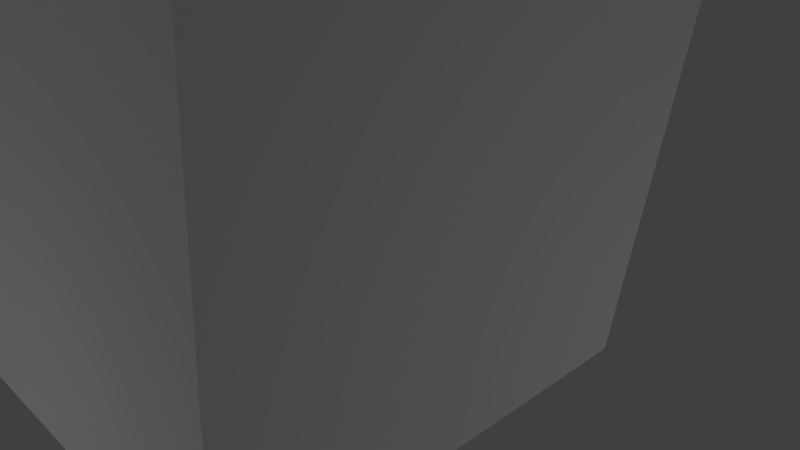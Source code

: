 # Source: FillyDesk.blend  (saved by Blender 2.62.0; exported with 4.5.12 LTS)
import bpy
from mathutils import Matrix  # noqa: F401  (used for matrix-valued properties, if any)

bpy.ops.wm.read_factory_settings(use_empty=True)
scene = bpy.context.scene
scene.name = 'Scene'

# ---- collections
col_collection_1 = bpy.data.collections.new('Collection 1'); scene.collection.children.link(col_collection_1)

# ---- materials (node trees are filled in below, after node groups)
mat_material = bpy.data.materials.new('Material')
mat_material.alpha_threshold = 0.0
mat_material.use_transparent_shadow = False
mat_material.roughness = 0.5
mat_material.line_color = (0.0, 0.0, 0.0, 1.0)

# ---- material node trees

# ---- world
world_world = bpy.data.worlds.new('World'); scene.world = world_world
world_world.color = (0.05088, 0.05088, 0.05088)
world_world.use_sun_shadow = False
world_world.sun_shadow_jitter_overblur = 0.0
world_world.cycles.sampling_method = 'MANUAL'
world_world.cycles.sample_map_resolution = 256

# ---- cameras
cam_camera = bpy.data.cameras.new('Camera')
cam_camera.clip_end = 100.0
cam_camera.lens = 35.0
cam_camera.sensor_width = 32.0
cam_camera.sensor_height = 18.0
cam_camera.ortho_scale = 7.314
cam_camera.dof.focus_distance = 0.0
cam_camera.dof.aperture_fstop = 128.0

# ---- lights
light_lamp_005 = bpy.data.lights.new('Lamp.005', 'POINT')
light_lamp_005.transmission_factor = 0.0
light_lamp_005.cutoff_distance = 30.0
light_lamp_005.energy = 100.0
light_lamp_005.shadow_buffer_clip_start = 1.001
light_lamp_005.shadow_soft_size = 1.0
light_lamp_005.shadow_maximum_resolution = 0.006
light_lamp_005.use_absolute_resolution = True
light_lamp_005.cycles.use_multiple_importance_sampling = False
light_lamp_004 = bpy.data.lights.new('Lamp.004', 'POINT')
light_lamp_004.transmission_factor = 0.0
light_lamp_004.cutoff_distance = 30.0
light_lamp_004.energy = 100.0
light_lamp_004.shadow_buffer_clip_start = 1.001
light_lamp_004.shadow_soft_size = 1.0
light_lamp_004.shadow_maximum_resolution = 0.006
light_lamp_004.use_absolute_resolution = True
light_lamp_004.cycles.use_multiple_importance_sampling = False
light_lamp_003 = bpy.data.lights.new('Lamp.003', 'POINT')
light_lamp_003.transmission_factor = 0.0
light_lamp_003.cutoff_distance = 30.0
light_lamp_003.energy = 100.0
light_lamp_003.shadow_buffer_clip_start = 1.001
light_lamp_003.shadow_soft_size = 1.0
light_lamp_003.shadow_maximum_resolution = 0.006
light_lamp_003.use_absolute_resolution = True
light_lamp_003.cycles.use_multiple_importance_sampling = False
light_lamp_002 = bpy.data.lights.new('Lamp.002', 'POINT')
light_lamp_002.transmission_factor = 0.0
light_lamp_002.cutoff_distance = 30.0
light_lamp_002.energy = 100.0
light_lamp_002.shadow_buffer_clip_start = 1.001
light_lamp_002.shadow_soft_size = 1.0
light_lamp_002.shadow_maximum_resolution = 0.006
light_lamp_002.use_absolute_resolution = True
light_lamp_002.cycles.use_multiple_importance_sampling = False
light_lamp_001 = bpy.data.lights.new('Lamp.001', 'POINT')
light_lamp_001.transmission_factor = 0.0
light_lamp_001.cutoff_distance = 30.0
light_lamp_001.energy = 100.0
light_lamp_001.shadow_buffer_clip_start = 1.001
light_lamp_001.shadow_soft_size = 1.0
light_lamp_001.shadow_maximum_resolution = 0.006
light_lamp_001.use_absolute_resolution = True
light_lamp_001.cycles.use_multiple_importance_sampling = False
light_lamp = bpy.data.lights.new('Lamp', 'POINT')
light_lamp.transmission_factor = 0.0
light_lamp.cutoff_distance = 30.0
light_lamp.energy = 100.0
light_lamp.shadow_buffer_clip_start = 1.001
light_lamp.shadow_soft_size = 1.0
light_lamp.shadow_maximum_resolution = 0.006
light_lamp.use_absolute_resolution = True
light_lamp.cycles.use_multiple_importance_sampling = False

# ---- meshes
me_cube_001 = bpy.data.meshes.new('Cube.001')
me_cube_001.from_pydata([(3.3, 0.3453, 0.0), (3.3, -4.5, 0.0), (-3.3, -4.5, 0.0), (-3.3, 0.3453, 0.0), (3.3, 1.521, 4.031), (3.3, -4.085, 6.5), (-3.3, -4.085, 6.5), (-3.3, 1.521, 4.031)], [], [(0, 1, 2, 3), (4, 7, 6, 5), (0, 4, 5, 1), (1, 5, 6, 2), (2, 6, 7, 3), (4, 0, 3, 7)])
me_cube_001.materials.append(mat_material)
me_cube_001.use_remesh_preserve_volume = False
me_cube_001.use_remesh_preserve_attributes = False
me_cube_001.use_mirror_vertex_groups = False
me_cube_001.update()
me_cube = bpy.data.meshes.new('Cube')
me_cube.from_pydata([(2.88, -3.319, 0.0), (-2.88, -4.436, 0.0), (-2.88, -3.319, 0.0), (-2.88, -4.368, 1.5), (-2.88, -3.841, 4.32), (-2.88, -3.398, 5.554), (-2.88, -4.177, 5.901), (2.88, -4.177, 5.901), (2.88, -4.033, 6.478), (-2.88, -4.033, 6.478), (-2.88, 1.018, 4.227), (2.88, 1.018, 4.227), (-2.88, -3.249, 0.3964), (2.88, -3.249, 0.3964), (2.88, -3.048, 0.745), (-2.88, -3.048, 0.745), (-2.88, -2.74, 1.004), (2.88, -2.74, 1.004), (2.88, -2.361, 1.141), (-2.88, -2.361, 1.141), (2.88, -1.959, 1.141), (2.88, -1.581, 1.004), (-2.88, -1.581, 1.004), (-2.88, -1.272, 0.745), (2.88, -1.272, 0.745), (2.88, -1.071, 0.3964), (-2.88, -1.071, 0.3964), (-2.88, -1.001, -1.191e-07), (2.88, -1.001, -3.355e-07), (2.88, 0.3264, -3.355e-07), (-2.88, 0.3264, -1.191e-07), (-2.88, 0.6422, 1.463), (2.88, 0.6422, 1.463), (2.88, 0.6801, 1.991), (-2.88, 0.6801, 1.991), (2.88, 0.7112, 3.536), (2.88, 0.5669, 4.017), (-2.88, 1.216, 3.632), (2.88, 1.216, 3.632), (2.88, 1.673, 4.498), (-2.88, 1.673, 4.498), (-2.88, 1.264, 4.522), (2.88, 1.264, 4.522), (3.188, 1.264, 4.522), (3.188, 1.673, 4.498), (3.188, 1.216, 3.632), (3.188, 0.5669, 4.017), (3.188, 1.018, 4.227), (3.188, -4.033, 6.478), (3.188, -4.177, 5.901), (3.188, -3.398, 5.554), (-3.188, 1.264, 4.522), (-3.188, 1.673, 4.498), (-3.188, 1.216, 3.632), (-3.188, 0.5669, 4.017), (-3.188, 1.018, 4.227), (-3.188, -4.033, 6.478), (-3.188, -4.177, 5.901), (-3.188, -3.398, 5.554), (2.048, 0.6886, 2.436), (2.048, 0.7098, 3.392), (-2.048, 0.7098, 3.392), (-2.048, 0.6886, 2.436), (-2.048, -2.395, 2.525), (2.048, -2.395, 2.525), (-2.048, -2.374, 3.481), (2.048, -2.374, 3.481), (2.16, 0.6992, 3.027), (-2.16, 0.6992, 3.027), (-2.16, -2.384, 3.117), (2.16, -2.384, 3.117), (2.88, -3.398, 5.554), (2.88, -3.841, 4.32), (2.88, -4.168, 2.955), (2.88, -4.368, 1.5), (2.88, -4.436, 0.0), (2.016, -4.436, 0.0), (1.895, -4.406, 0.6889), (1.544, -4.381, 1.295), (1.008, -4.337, 1.743), (0.3501, -4.302, 1.98), (-0.3501, -4.302, 1.98), (-1.008, -4.337, 1.743), (-1.544, -4.381, 1.295), (-1.895, -4.406, 0.6889), (-2.016, -4.436, -2.299e-07), (1.276, -4.368, 1.501), (-1.276, -4.368, 1.501), (0.866, -4.168, 3.23), (0.0, -4.277, 2.437), (-0.866, -4.168, 3.23), (0.4364, -4.015, 3.856), (-0.4364, -4.015, 3.856), (0.0, -4.079, 3.592), (0.9058, -4.119, 3.431), (-0.9058, -4.119, 3.431), (0.8405, -4.05, 3.711), (-0.8405, -4.05, 3.711), (-0.2038, -4.03, 3.792), (0.2038, -4.03, 3.792), (0.5846, -4.224, 2.824), (-0.5846, -4.224, 2.824), (0.642, -4.017, 3.845), (-0.642, -4.017, 3.845), (0.7765, -4.194, 3.04), (0.3485, -4.25, 2.631), (-0.3485, -4.25, 2.631), (-0.7765, -4.194, 3.04), (-0.7765, -3.836, 3.04), (-0.3485, -3.836, 2.631), (0.3485, -3.836, 2.631), (0.7765, -3.836, 3.04), (-0.642, -3.836, 3.845), (0.642, -3.836, 3.845), (-0.5846, -3.836, 2.824), (0.5846, -3.836, 2.824), (0.2038, -3.836, 3.792), (-0.2038, -3.836, 3.792), (-0.8405, -3.836, 3.711), (0.8405, -3.836, 3.711), (-0.9058, -3.836, 3.431), (0.9058, -3.836, 3.431), (0.0, -3.836, 3.592), (-0.4364, -3.836, 3.856), (0.4364, -3.836, 3.856), (-0.866, -3.836, 3.23), (0.0, -3.836, 2.437), (0.866, -3.836, 3.23), (2.592, -1.274, 2.654), (2.592, -2.14, 1.861), (2.592, -3.006, 2.654), (2.592, -1.704, 3.28), (2.592, -2.576, 3.28), (2.592, -2.14, 3.016), (2.592, -1.234, 2.855), (2.592, -3.046, 2.855), (2.592, -1.299, 3.135), (2.592, -2.98, 3.135), (2.592, -2.344, 3.216), (2.592, -1.936, 3.216), (2.592, -1.555, 2.248), (2.592, -2.725, 2.248), (2.592, -1.498, 3.269), (2.592, -2.782, 3.269), (2.592, -1.363, 2.464), (2.592, -1.791, 2.055), (2.592, -2.488, 2.055), (2.592, -2.916, 2.464), (2.88, -2.916, 2.464), (2.88, -2.488, 2.055), (2.88, -1.791, 2.055), (2.88, -1.363, 2.464), (2.88, -2.782, 3.269), (2.88, -1.498, 3.269), (2.88, -2.725, 2.248), (2.88, -1.555, 2.248), (2.88, -1.936, 3.216), (2.88, -2.344, 3.216), (2.88, -2.98, 3.135), (2.88, -1.299, 3.135), (2.88, -3.046, 2.855), (2.88, -1.234, 2.855), (2.88, -2.14, 3.016), (2.88, -2.576, 3.28), (2.88, -1.704, 3.28), (2.88, -3.006, 2.654), (2.88, -2.14, 1.861), (2.88, -1.274, 2.654), (-2.88, -1.274, 2.654), (-2.88, -2.14, 1.861), (-2.88, -3.006, 2.654), (-2.88, -1.704, 3.28), (-2.88, -2.576, 3.28), (-2.88, -2.14, 3.016), (-2.88, -1.234, 2.855), (-2.88, -3.046, 2.855), (-2.88, -1.299, 3.135), (-2.88, -2.98, 3.135), (-2.88, -2.344, 3.216), (-2.88, -1.936, 3.216), (-2.88, -1.555, 2.248), (-2.88, -2.725, 2.248), (-2.88, -1.498, 3.269), (-2.88, -2.782, 3.269), (-2.88, -1.363, 2.464), (-2.88, -1.791, 2.055), (-2.88, -2.488, 2.055), (-2.88, -2.916, 2.464), (-2.592, -2.916, 2.464), (-2.592, -2.488, 2.055), (-2.592, -1.791, 2.055), (-2.592, -1.363, 2.464), (-2.592, -2.782, 3.269), (-2.592, -1.498, 3.269), (-2.592, -2.725, 2.248), (-2.592, -1.555, 2.248), (-2.592, -1.936, 3.216), (-2.592, -2.344, 3.216), (-2.592, -2.98, 3.135), (-2.592, -1.299, 3.135), (-2.592, -3.046, 2.855), (-2.592, -1.234, 2.855), (-2.592, -2.14, 3.016), (-2.592, -2.576, 3.28), (-2.592, -1.704, 3.28), (-2.592, -3.006, 2.654), (-2.592, -2.14, 1.861), (-2.592, -1.274, 2.654), (-2.88, -4.168, 2.955), (-2.88, 0.5669, 4.017), (-2.88, 0.7112, 3.536), (-2.88, -1.959, 1.141), (2.328, 0.3264, -3.931e-07), (2.187, 0.4937, 0.7758), (1.783, 0.6416, 1.455), (1.025, 0.6615, 1.732), (0.3559, 0.674, 1.906), (-0.3559, 0.674, 1.906), (-1.025, 0.6615, 1.732), (-1.783, 0.6416, 1.455), (-2.187, 0.4937, 0.7758), (-2.328, 0.3264, -7.518e-07)], [], [(47, 50, 46), (44, 43, 47), (45, 44, 47), (45, 47, 46), (48, 49, 50), (48, 50, 47), (55, 54, 58), (52, 55, 51), (53, 55, 52), (53, 54, 55), (56, 58, 57), (56, 55, 58), (67, 35, 33), (59, 67, 33), (67, 60, 35), (68, 34, 210), (61, 68, 210), (68, 62, 34), (2, 1, 12), (30, 27, 26), (3, 16, 15), (12, 3, 15), (12, 1, 3), (26, 31, 30), (26, 23, 31), (16, 208, 19), (16, 3, 208), (23, 34, 31), (23, 22, 34), (22, 210, 34), (22, 211, 210), (73, 18, 20), (36, 20, 35), (21, 35, 20), (21, 33, 35), (24, 33, 21), (24, 32, 33), (17, 73, 74), (17, 18, 73), (25, 32, 24), (25, 29, 32), (13, 74, 75), (13, 14, 74), (74, 14, 17), (29, 25, 28), (0, 13, 75), (36, 71, 72), (3, 83, 87), (3, 84, 83), (3, 85, 84), (1, 85, 3), (74, 86, 78), (74, 78, 77), (74, 77, 76), (74, 76, 75), (110, 109, 126), (117, 125, 122), (122, 125, 108), (112, 118, 120), (112, 120, 123), (113, 124, 121), (113, 121, 119), (123, 120, 125), (123, 125, 117), (122, 108, 114), (109, 122, 114), (122, 115, 111), (110, 115, 122), (110, 122, 109), (127, 122, 111), (116, 122, 127), (124, 116, 127), (124, 127, 121), (92, 4, 103), (72, 4, 92), (91, 72, 92), (102, 72, 91), (91, 92, 98), (99, 91, 98), (99, 98, 93), (95, 97, 208), (73, 96, 94), (90, 95, 208), (73, 94, 88), (4, 97, 103), (72, 102, 96), (72, 96, 73), (80, 89, 81), (106, 81, 89), (105, 89, 80), (101, 81, 106), (100, 105, 80), (82, 81, 101), (79, 100, 80), (107, 82, 101), (104, 100, 79), (208, 3, 87), (73, 86, 74), (88, 86, 73), (90, 208, 87), (79, 86, 88), (79, 88, 104), (82, 107, 90), (82, 90, 87), (131, 128, 134), (131, 139, 128), (139, 133, 128), (128, 133, 144), (145, 133, 146), (145, 140, 133), (133, 140, 144), (146, 133, 141), (133, 147, 141), (132, 130, 138), (132, 135, 130), (142, 134, 136), (142, 131, 134), (143, 135, 132), (143, 137, 135), (133, 130, 147), (138, 130, 133), (145, 146, 129), (153, 36, 164), (159, 36, 153), (161, 36, 159), (167, 36, 161), (164, 163, 157), (156, 164, 157), (156, 157, 162), (160, 158, 73), (165, 73, 148), (160, 73, 165), (20, 151, 155), (149, 154, 20), (20, 155, 150), (166, 149, 20), (20, 150, 166), (72, 73, 158), (72, 158, 152), (72, 152, 163), (36, 167, 151), (36, 151, 20), (73, 20, 154), (73, 154, 148), (164, 36, 72), (164, 72, 163), (171, 172, 4), (171, 4, 209), (208, 187, 181), (208, 181, 211), (209, 211, 184), (209, 184, 168), (4, 172, 183), (4, 183, 177), (4, 177, 208), (211, 169, 185), (169, 211, 186), (211, 185, 180), (186, 211, 181), (211, 180, 184), (175, 170, 208), (170, 187, 208), (175, 208, 177), (179, 173, 178), (179, 178, 171), (171, 178, 172), (168, 174, 209), (174, 176, 209), (176, 182, 209), (182, 171, 209), (190, 206, 189), (197, 202, 205), (202, 188, 205), (192, 200, 198), (192, 203, 200), (193, 201, 204), (193, 199, 201), (203, 205, 200), (203, 197, 205), (202, 194, 188), (189, 194, 202), (202, 191, 195), (190, 202, 195), (190, 189, 202), (207, 191, 202), (196, 207, 202), (204, 207, 196), (204, 201, 207), (209, 210, 211), (4, 208, 97), (4, 5, 209), (19, 208, 211), (34, 217, 218), (34, 216, 217), (34, 33, 216), (33, 215, 216), (219, 34, 218), (219, 31, 34), (214, 33, 32), (214, 215, 33), (221, 30, 220), (29, 212, 213), (31, 220, 30), (31, 219, 220), (32, 213, 214), (32, 29, 213), (78, 86, 214), (83, 219, 87), (14, 77, 17), (13, 77, 14), (0, 75, 76), (21, 213, 24), (24, 213, 25), (28, 212, 29), (15, 16, 84), (12, 15, 84), (1, 2, 85), (22, 23, 220), (23, 26, 220), (27, 30, 221), (26, 27, 221), (26, 221, 220), (22, 220, 219), (22, 219, 211), (2, 12, 85), (12, 84, 85), (16, 19, 83), (16, 83, 84), (25, 213, 212), (25, 212, 28), (20, 214, 21), (214, 213, 21), (0, 76, 13), (76, 77, 13), (17, 77, 78), (17, 78, 18), (18, 78, 20), (78, 214, 20), (19, 211, 83), (211, 219, 83), (82, 87, 218), (87, 219, 218), (79, 215, 86), (215, 214, 86), (81, 82, 218), (81, 218, 217), (79, 80, 215), (80, 216, 215), (80, 81, 217), (80, 217, 216), (194, 181, 187), (194, 187, 188), (188, 187, 170), (188, 170, 205), (189, 186, 181), (189, 181, 194), (206, 169, 186), (206, 186, 189), (195, 180, 185), (195, 185, 190), (190, 185, 169), (190, 169, 206), (191, 184, 180), (191, 180, 195), (207, 168, 184), (207, 184, 191), (198, 177, 183), (198, 183, 192), (192, 183, 172), (192, 172, 203), (193, 182, 176), (193, 176, 199), (204, 171, 182), (204, 182, 193), (202, 173, 179), (202, 179, 196), (196, 179, 171), (196, 171, 204), (197, 178, 173), (197, 173, 202), (203, 172, 178), (203, 178, 197), (200, 175, 177), (200, 177, 198), (199, 176, 174), (199, 174, 201), (205, 170, 175), (205, 175, 200), (201, 174, 168), (201, 168, 207), (134, 128, 167), (134, 167, 161), (130, 135, 160), (130, 160, 165), (136, 134, 161), (136, 161, 159), (135, 137, 158), (135, 158, 160), (132, 138, 157), (132, 157, 163), (138, 133, 162), (138, 162, 157), (139, 131, 164), (139, 164, 156), (133, 139, 156), (133, 156, 162), (131, 142, 153), (131, 153, 164), (142, 136, 159), (142, 159, 153), (143, 132, 163), (143, 163, 152), (137, 143, 152), (137, 152, 158), (128, 144, 151), (128, 151, 167), (144, 140, 155), (144, 155, 151), (145, 129, 166), (145, 166, 150), (140, 145, 150), (140, 150, 155), (129, 146, 149), (129, 149, 166), (146, 141, 154), (146, 154, 149), (147, 130, 165), (147, 165, 148), (141, 147, 148), (141, 148, 154), (94, 121, 127), (94, 127, 88), (95, 90, 125), (95, 125, 120), (96, 119, 121), (96, 121, 94), (97, 95, 120), (97, 120, 118), (98, 92, 117), (92, 123, 117), (98, 117, 122), (98, 122, 93), (99, 116, 91), (116, 124, 91), (99, 93, 122), (99, 122, 116), (102, 91, 113), (91, 124, 113), (102, 113, 119), (102, 119, 96), (103, 112, 92), (112, 123, 92), (103, 97, 118), (103, 118, 112), (104, 88, 111), (88, 127, 111), (104, 111, 115), (104, 115, 100), (105, 110, 126), (105, 126, 89), (105, 100, 110), (100, 115, 110), (106, 89, 126), (106, 126, 109), (106, 109, 101), (109, 114, 101), (107, 108, 90), (108, 125, 90), (107, 101, 114), (107, 114, 108), (69, 65, 70), (65, 66, 70), (63, 69, 70), (63, 70, 64), (67, 59, 64), (67, 64, 70), (60, 67, 70), (60, 70, 66), (68, 61, 69), (61, 65, 69), (62, 68, 63), (68, 69, 63), (61, 60, 66), (61, 66, 65), (59, 62, 63), (59, 63, 64), (33, 34, 59), (34, 62, 59), (210, 35, 61), (35, 60, 61), (5, 58, 54), (5, 54, 209), (71, 36, 50), (36, 46, 50), (5, 6, 57), (5, 57, 58), (6, 9, 56), (6, 56, 57), (9, 10, 55), (9, 55, 56), (37, 209, 53), (209, 54, 53), (40, 37, 53), (40, 53, 52), (41, 40, 51), (40, 52, 51), (10, 41, 51), (10, 51, 55), (7, 71, 50), (7, 50, 49), (8, 7, 49), (8, 49, 48), (11, 8, 48), (11, 48, 47), (36, 38, 45), (36, 45, 46), (38, 39, 45), (39, 44, 45), (39, 42, 44), (42, 43, 44), (42, 11, 47), (42, 47, 43), (10, 11, 41), (11, 42, 41), (39, 40, 41), (39, 41, 42), (38, 37, 40), (38, 40, 39), (36, 209, 37), (36, 37, 38), (35, 210, 209), (35, 209, 36), (8, 11, 10), (8, 10, 9), (7, 8, 9), (7, 9, 6), (71, 7, 6), (71, 6, 5), (72, 71, 4), (71, 5, 4)])
me_cube.polygons.foreach_set('use_smooth', [True] * 440)
_uv = me_cube.uv_layers.new(name='UVMap')
_uv.uv.foreach_set('vector', [0.0125, 0.3875, 0.1125, 0.3875, 0.1125, 0.4875, 0.0125, 0.3875, 0.1125, 0.3875, 0.1125, 0.4875, 0.0125, 0.3875, 0.1125, 0.3875, 0.1125, 0.4875, 0.0125, 0.3875, 0.1125, 0.3875, 0.1125, 0.4875, 0.0125, 0.3875, 0.1125, 0.3875, 0.1125, 0.4875, 0.0125, 0.3875, 0.1125, 0.3875, 0.1125, 0.4875, 0.0125, 0.3875, 0.1125, 0.3875, 0.1125, 0.4875, 0.0125, 0.3875, 0.1125, 0.3875, 0.1125, 0.4875, 0.0125, 0.3875, 0.1125, 0.3875, 0.1125, 0.4875, 0.0125, 0.3875, 0.1125, 0.3875, 0.1125, 0.4875, 0.0125, 0.3875, 0.1125, 0.3875, 0.1125, 0.4875, 0.0125, 0.3875, 0.1125, 0.3875, 0.1125, 0.4875, 0.008333, 0.8792, 0.1208, 0.8792, 0.1208, 0.9917, 0.008333, 0.8792, 0.1208, 0.8792, 0.1208, 0.9917, 0.008333, 0.8792, 0.1208, 0.8792, 0.1208, 0.9917, 0.008333, 0.8792, 0.1208, 0.8792, 0.1208, 0.9917, 0.008333, 0.8792, 0.1208, 0.8792, 0.1208, 0.9917, 0.008333, 0.8792, 0.1208, 0.8792, 0.1208, 0.9917, 0.4727, 0.877, 0.46, 0.9847, 0.5089, 0.8744, 0.514, 0.5253, 0.499, 0.6534, 0.5336, 0.6643, 0.5949, 0.994, 0.569, 0.8316, 0.5424, 0.8587, 0.5089, 0.8744, 0.5949, 0.994, 0.5424, 0.8587, 0.5089, 0.8744, 0.46, 0.9847, 0.5949, 0.994, 0.5336, 0.6643, 0.6484, 0.5102, 0.514, 0.5253, 0.5336, 0.6643, 0.5625, 0.6874, 0.6484, 0.5102, 0.569, 0.8316, 0.7273, 0.99, 0.5856, 0.7966, 0.569, 0.8316, 0.5949, 0.994, 0.7273, 0.99, 0.5625, 0.6874, 0.696, 0.5121, 0.6484, 0.5102, 0.5625, 0.6874, 0.5821, 0.7198, 0.696, 0.5121, 0.5821, 0.7198, 0.8345, 0.5253, 0.696, 0.5121, 0.5821, 0.7198, 0.5902, 0.7578, 0.8345, 0.5253, 0.7273, 0.99, 0.5856, 0.7966, 0.5902, 0.7578, 0.8759, 0.5443, 0.5902, 0.7578, 0.8345, 0.5253, 0.5821, 0.7198, 0.8345, 0.5253, 0.5902, 0.7578, 0.5821, 0.7198, 0.696, 0.5121, 0.8345, 0.5253, 0.5625, 0.6874, 0.696, 0.5121, 0.5821, 0.7198, 0.5625, 0.6874, 0.6484, 0.5102, 0.696, 0.5121, 0.569, 0.8316, 0.7273, 0.99, 0.5949, 0.994, 0.569, 0.8316, 0.5856, 0.7966, 0.7273, 0.99, 0.5336, 0.6643, 0.6484, 0.5102, 0.5625, 0.6874, 0.5336, 0.6643, 0.514, 0.5253, 0.6484, 0.5102, 0.5089, 0.8744, 0.5949, 0.994, 0.46, 0.9847, 0.5089, 0.8744, 0.5424, 0.8587, 0.5949, 0.994, 0.5949, 0.994, 0.5424, 0.8587, 0.569, 0.8316, 0.514, 0.5253, 0.5336, 0.6643, 0.499, 0.6534, 0.4727, 0.877, 0.5089, 0.8744, 0.46, 0.9847, 0.8759, 0.5443, 0.9684, 0.943, 0.853, 0.9728, 0.1315, 0.1387, 0.3311, 0.1206, 0.3711, 0.1387, 0.1315, 0.1387, 0.2788, 0.06756, 0.3311, 0.1206, 0.1315, 0.1387, 0.2606, 0.0072, 0.2788, 0.06756, 0.1315, 0.0072, 0.2606, 0.0072, 0.1315, 0.1387, 0.992, 0.1387, 0.7524, 0.1387, 0.7925, 0.1206, 0.992, 0.1387, 0.7925, 0.1206, 0.8448, 0.06756, 0.992, 0.1387, 0.8448, 0.06756, 0.8629, 0.0072, 0.992, 0.1387, 0.8629, 0.0072, 0.992, 0.0072, 0.00625, 0.2563, 0.1187, 0.2563, 0.1187, 0.3688, 0.00625, 0.2563, 0.1187, 0.2563, 0.1187, 0.3688, 0.00625, 0.2563, 0.1187, 0.2563, 0.1187, 0.3688, 0.00625, 0.2563, 0.1187, 0.2563, 0.1187, 0.3688, 0.00625, 0.2563, 0.1187, 0.2563, 0.1187, 0.3688, 0.00625, 0.2563, 0.1187, 0.2563, 0.1187, 0.3688, 0.00625, 0.2563, 0.1187, 0.2563, 0.1187, 0.3688, 0.00625, 0.2563, 0.1187, 0.2563, 0.1187, 0.3688, 0.00625, 0.2563, 0.1187, 0.2563, 0.1187, 0.3688, 0.00625, 0.2563, 0.1187, 0.2563, 0.1187, 0.3688, 0.00625, 0.2563, 0.1187, 0.2563, 0.1187, 0.3688, 0.00625, 0.2563, 0.1187, 0.2563, 0.1187, 0.3688, 0.00625, 0.2563, 0.1187, 0.2563, 0.1187, 0.3688, 0.00625, 0.2563, 0.1187, 0.2563, 0.1187, 0.3688, 0.00625, 0.2563, 0.1187, 0.2563, 0.1187, 0.3688, 0.00625, 0.2563, 0.1187, 0.2563, 0.1187, 0.3688, 0.00625, 0.2563, 0.1187, 0.2563, 0.1187, 0.3688, 0.00625, 0.2563, 0.1187, 0.2563, 0.1187, 0.3688, 0.4966, 0.345, 0.1315, 0.3857, 0.4659, 0.344, 0.992, 0.3857, 0.1315, 0.3857, 0.4966, 0.345, 0.627, 0.345, 0.992, 0.3857, 0.4966, 0.345, 0.6577, 0.344, 0.992, 0.3857, 0.627, 0.345, 0.627, 0.345, 0.4966, 0.345, 0.5313, 0.3394, 0.5922, 0.3394, 0.627, 0.345, 0.5313, 0.3394, 0.5922, 0.3394, 0.5313, 0.3394, 0.5618, 0.3219, 0.4265, 0.3078, 0.4362, 0.3323, 0.1315, 0.2661, 0.992, 0.2661, 0.6873, 0.3323, 0.6971, 0.3078, 0.4324, 0.2901, 0.4265, 0.3078, 0.1315, 0.2661, 0.992, 0.2661, 0.6971, 0.3078, 0.6911, 0.2901, 0.1315, 0.3857, 0.4362, 0.3323, 0.4659, 0.344, 0.992, 0.3857, 0.6577, 0.344, 0.6873, 0.3323, 0.992, 0.3857, 0.6873, 0.3323, 0.992, 0.2661, 0.6141, 0.1806, 0.5618, 0.2207, 0.5095, 0.1806, 0.5097, 0.2377, 0.5095, 0.1806, 0.5618, 0.2207, 0.6138, 0.2377, 0.5618, 0.2207, 0.6141, 0.1806, 0.4745, 0.2546, 0.5095, 0.1806, 0.5097, 0.2377, 0.6491, 0.2546, 0.6138, 0.2377, 0.6141, 0.1806, 0.4112, 0.1599, 0.5095, 0.1806, 0.4745, 0.2546, 0.7123, 0.1599, 0.6491, 0.2546, 0.6141, 0.1806, 0.4458, 0.2736, 0.4112, 0.1599, 0.4745, 0.2546, 0.6778, 0.2736, 0.6491, 0.2546, 0.7123, 0.1599, 0.1315, 0.2661, 0.1315, 0.1387, 0.3711, 0.1387, 0.992, 0.2661, 0.7524, 0.1387, 0.992, 0.1387, 0.6911, 0.2901, 0.7524, 0.1387, 0.992, 0.2661, 0.4324, 0.2901, 0.1315, 0.2661, 0.3711, 0.1387, 0.7123, 0.1599, 0.7524, 0.1387, 0.6911, 0.2901, 0.7123, 0.1599, 0.6911, 0.2901, 0.6778, 0.2736, 0.4112, 0.1599, 0.4458, 0.2736, 0.4324, 0.2901, 0.4112, 0.1599, 0.4324, 0.2901, 0.3711, 0.1387, 0.00625, 0.2563, 0.1187, 0.2563, 0.1187, 0.3688, 0.00625, 0.2563, 0.1187, 0.2563, 0.1187, 0.3688, 0.00625, 0.2563, 0.1187, 0.2563, 0.1187, 0.3688, 0.00625, 0.2563, 0.1187, 0.2563, 0.1187, 0.3688, 0.00625, 0.2563, 0.1187, 0.2563, 0.1187, 0.3688, 0.00625, 0.2563, 0.1187, 0.2563, 0.1187, 0.3688, 0.00625, 0.2563, 0.1187, 0.2563, 0.1187, 0.3688, 0.00625, 0.2563, 0.1187, 0.2563, 0.1187, 0.3688, 0.00625, 0.2563, 0.1187, 0.2563, 0.1187, 0.3688, 0.00625, 0.2563, 0.1187, 0.2563, 0.1187, 0.3688, 0.00625, 0.2563, 0.1187, 0.2563, 0.1187, 0.3688, 0.00625, 0.2563, 0.1187, 0.2563, 0.1187, 0.3688, 0.00625, 0.2563, 0.1187, 0.2563, 0.1187, 0.3688, 0.00625, 0.2563, 0.1187, 0.2563, 0.1187, 0.3688, 0.00625, 0.2563, 0.1187, 0.2563, 0.1187, 0.3688, 0.00625, 0.2563, 0.1187, 0.2563, 0.1187, 0.3688, 0.00625, 0.2563, 0.1187, 0.2563, 0.1187, 0.3688, 0.00625, 0.2563, 0.1187, 0.2563, 0.1187, 0.3688, 0.7856, 0.7356, 0.8759, 0.5443, 0.7843, 0.7556, 0.7758, 0.7151, 0.8759, 0.5443, 0.7856, 0.7356, 0.7516, 0.7058, 0.8759, 0.5443, 0.7758, 0.7151, 0.7331, 0.7076, 0.8759, 0.5443, 0.7516, 0.7058, 0.7843, 0.7556, 0.7744, 0.8398, 0.7713, 0.8167, 0.7759, 0.7774, 0.7843, 0.7556, 0.7713, 0.8167, 0.7759, 0.7774, 0.7713, 0.8167, 0.7557, 0.7949, 0.731, 0.8806, 0.7568, 0.8773, 0.7273, 0.99, 0.7135, 0.8747, 0.7273, 0.99, 0.6976, 0.8641, 0.731, 0.8806, 0.7273, 0.99, 0.7135, 0.8747, 0.5902, 0.7578, 0.7152, 0.7142, 0.6937, 0.7305, 0.6658, 0.8185, 0.6804, 0.8433, 0.5902, 0.7578, 0.5902, 0.7578, 0.6937, 0.7305, 0.6737, 0.7512, 0.6524, 0.7828, 0.6658, 0.8185, 0.5902, 0.7578, 0.5902, 0.7578, 0.6737, 0.7512, 0.6524, 0.7828, 0.853, 0.9728, 0.7273, 0.99, 0.7568, 0.8773, 0.853, 0.9728, 0.7568, 0.8773, 0.771, 0.8595, 0.853, 0.9728, 0.771, 0.8595, 0.7744, 0.8398, 0.8759, 0.5443, 0.7331, 0.7076, 0.7152, 0.7142, 0.8759, 0.5443, 0.7152, 0.7142, 0.5902, 0.7578, 0.7273, 0.99, 0.5902, 0.7578, 0.6804, 0.8433, 0.7273, 0.99, 0.6804, 0.8433, 0.6976, 0.8641, 0.7843, 0.7556, 0.8759, 0.5443, 0.853, 0.9728, 0.7843, 0.7556, 0.853, 0.9728, 0.7744, 0.8398, 0.7843, 0.7556, 0.7744, 0.8398, 0.853, 0.9728, 0.7843, 0.7556, 0.853, 0.9728, 0.8759, 0.5443, 0.7273, 0.99, 0.6976, 0.8641, 0.6804, 0.8433, 0.7273, 0.99, 0.6804, 0.8433, 0.5902, 0.7578, 0.8759, 0.5443, 0.5902, 0.7578, 0.7152, 0.7142, 0.8759, 0.5443, 0.7152, 0.7142, 0.7331, 0.7076, 0.853, 0.9728, 0.7744, 0.8398, 0.771, 0.8595, 0.853, 0.9728, 0.771, 0.8595, 0.7568, 0.8773, 0.853, 0.9728, 0.7568, 0.8773, 0.7273, 0.99, 0.5902, 0.7578, 0.6524, 0.7828, 0.6737, 0.7512, 0.6524, 0.7828, 0.5902, 0.7578, 0.6658, 0.8185, 0.5902, 0.7578, 0.6737, 0.7512, 0.6937, 0.7305, 0.6658, 0.8185, 0.5902, 0.7578, 0.6804, 0.8433, 0.5902, 0.7578, 0.6937, 0.7305, 0.7152, 0.7142, 0.731, 0.8806, 0.7135, 0.8747, 0.7273, 0.99, 0.7135, 0.8747, 0.6976, 0.8641, 0.7273, 0.99, 0.731, 0.8806, 0.7273, 0.99, 0.7568, 0.8773, 0.7759, 0.7774, 0.7557, 0.7949, 0.7713, 0.8167, 0.7759, 0.7774, 0.7713, 0.8167, 0.7843, 0.7556, 0.7843, 0.7556, 0.7713, 0.8167, 0.7744, 0.8398, 0.7331, 0.7076, 0.7516, 0.7058, 0.8759, 0.5443, 0.7516, 0.7058, 0.7758, 0.7151, 0.8759, 0.5443, 0.7758, 0.7151, 0.7856, 0.7356, 0.8759, 0.5443, 0.7856, 0.7356, 0.7843, 0.7556, 0.8759, 0.5443, 0.00625, 0.2563, 0.1187, 0.2563, 0.1187, 0.3688, 0.00625, 0.2563, 0.1187, 0.2563, 0.1187, 0.3688, 0.00625, 0.2563, 0.1187, 0.2563, 0.1187, 0.3688, 0.00625, 0.2563, 0.1187, 0.2563, 0.1187, 0.3688, 0.00625, 0.2563, 0.1187, 0.2563, 0.1187, 0.3688, 0.00625, 0.2563, 0.1187, 0.2563, 0.1187, 0.3688, 0.00625, 0.2563, 0.1187, 0.2563, 0.1187, 0.3688, 0.00625, 0.2563, 0.1187, 0.2563, 0.1187, 0.3688, 0.00625, 0.2563, 0.1187, 0.2563, 0.1187, 0.3688, 0.00625, 0.2563, 0.1187, 0.2563, 0.1187, 0.3688, 0.00625, 0.2563, 0.1187, 0.2563, 0.1187, 0.3688, 0.00625, 0.2563, 0.1187, 0.2563, 0.1187, 0.3688, 0.00625, 0.2563, 0.1187, 0.2563, 0.1187, 0.3688, 0.00625, 0.2563, 0.1187, 0.2563, 0.1187, 0.3688, 0.00625, 0.2563, 0.1187, 0.2563, 0.1187, 0.3688, 0.00625, 0.2563, 0.1187, 0.2563, 0.1187, 0.3688, 0.00625, 0.2563, 0.1187, 0.2563, 0.1187, 0.3688, 0.00625, 0.2563, 0.1187, 0.2563, 0.1187, 0.3688, 0.8759, 0.5443, 0.8345, 0.5253, 0.5902, 0.7578, 0.1315, 0.3857, 0.1315, 0.2661, 0.4362, 0.3323, 0.853, 0.9728, 0.9684, 0.943, 0.8759, 0.5443, 0.5856, 0.7966, 0.7273, 0.99, 0.5902, 0.7578, 0.008333, 0.8792, 0.1208, 0.8792, 0.1208, 0.9917, 0.0, 0.0, 1.0, 0.0, 1.0, 1.0, 0.008333, 0.8792, 0.1208, 0.8792, 0.1208, 0.9917, 0.008333, 0.8792, 0.1208, 0.8792, 0.1208, 0.9917, 0.008333, 0.8792, 0.1208, 0.8792, 0.1208, 0.9917, 0.008333, 0.8792, 0.1208, 0.8792, 0.1208, 0.9917, 0.008333, 0.8792, 0.1208, 0.8792, 0.1208, 0.9917, 0.008333, 0.8792, 0.1208, 0.8792, 0.1208, 0.9917, 0.008333, 0.8792, 0.1208, 0.8792, 0.1208, 0.9917, 0.008333, 0.8792, 0.1208, 0.8792, 0.1208, 0.9917, 0.008333, 0.8792, 0.1208, 0.8792, 0.1208, 0.9917, 0.008333, 0.8792, 0.1208, 0.8792, 0.1208, 0.9917, 0.008333, 0.8792, 0.1208, 0.8792, 0.1208, 0.9917, 0.008333, 0.8792, 0.1208, 0.8792, 0.1208, 0.9917, 0.00625, 0.6313, 0.1187, 0.6313, 0.1187, 0.7438, 0.00625, 0.6313, 0.1187, 0.6313, 0.1187, 0.7438, 0.00625, 0.6313, 0.1187, 0.6313, 0.1187, 0.7438, 0.00625, 0.6313, 0.1187, 0.6313, 0.1187, 0.7438, 0.00625, 0.6313, 0.1187, 0.6313, 0.1187, 0.7438, 0.00625, 0.6313, 0.1187, 0.6313, 0.1187, 0.7438, 0.00625, 0.6313, 0.1187, 0.6313, 0.1187, 0.7438, 0.00625, 0.6313, 0.1187, 0.6313, 0.1187, 0.7438, 0.00625, 0.6313, 0.1187, 0.6313, 0.1187, 0.7438, 0.00625, 0.6313, 0.1187, 0.6313, 0.1187, 0.7438, 0.00625, 0.6313, 0.1187, 0.6313, 0.1187, 0.7438, 0.00625, 0.6313, 0.1187, 0.6313, 0.1187, 0.7438, 0.00625, 0.6313, 0.1187, 0.6313, 0.1187, 0.7438, 0.00625, 0.6313, 0.1187, 0.6313, 0.1187, 0.7438, 0.00625, 0.6313, 0.1187, 0.6313, 0.1187, 0.7438, 0.00625, 0.6313, 0.1187, 0.6313, 0.1187, 0.7438, 0.00625, 0.6313, 0.1187, 0.6313, 0.1187, 0.7438, 0.00625, 0.6313, 0.1187, 0.6313, 0.1187, 0.7438, 0.00625, 0.6313, 0.1187, 0.6313, 0.1187, 0.7438, 0.00625, 0.6313, 0.1187, 0.6313, 0.1187, 0.7438, 0.00625, 0.6313, 0.1187, 0.6313, 0.1187, 0.7438, 0.00625, 0.6313, 0.1187, 0.6313, 0.1187, 0.7438, 0.00625, 0.6313, 0.1187, 0.6313, 0.1187, 0.7438, 0.00625, 0.6313, 0.1187, 0.6313, 0.1187, 0.7438, 0.00625, 0.6313, 0.1187, 0.6313, 0.1187, 0.7438, 0.00625, 0.6313, 0.1187, 0.6313, 0.1187, 0.7438, 0.00625, 0.6313, 0.1187, 0.6313, 0.1187, 0.7438, 0.00625, 0.6313, 0.1187, 0.6313, 0.1187, 0.7438, 0.00625, 0.6313, 0.1187, 0.6313, 0.1187, 0.7438, 0.00625, 0.6313, 0.1187, 0.6313, 0.1187, 0.7438, 0.00625, 0.6313, 0.1187, 0.6313, 0.1187, 0.7438, 0.00625, 0.6313, 0.1187, 0.6313, 0.1187, 0.7438, 0.00625, 0.6313, 0.1187, 0.6313, 0.1187, 0.7438, 0.00625, 0.6313, 0.1187, 0.6313, 0.1187, 0.7438, 0.00625, 0.6313, 0.1187, 0.6313, 0.1187, 0.7438, 0.00625, 0.6313, 0.1187, 0.6313, 0.1187, 0.7438, 0.00625, 0.6313, 0.1187, 0.6313, 0.1187, 0.7438, 0.00625, 0.6313, 0.1187, 0.6313, 0.1187, 0.7438, 0.00625, 0.6313, 0.1187, 0.6313, 0.1187, 0.7438, 0.00625, 0.6313, 0.1187, 0.6313, 0.1187, 0.7438, 0.00625, 0.6313, 0.1187, 0.6313, 0.1187, 0.7438, 0.00625, 0.6313, 0.1187, 0.6313, 0.1187, 0.7438, 0.00625, 0.6313, 0.1187, 0.6313, 0.1187, 0.7438, 0.00625, 0.6313, 0.1187, 0.6313, 0.1187, 0.7438, 0.00625, 0.1313, 0.1187, 0.1313, 0.1187, 0.2438, 0.00625, 0.1313, 0.1187, 0.1313, 0.1187, 0.2438, 0.00625, 0.1313, 0.1187, 0.1313, 0.1187, 0.2438, 0.00625, 0.1313, 0.1187, 0.1313, 0.1187, 0.2438, 0.00625, 0.1313, 0.1187, 0.1313, 0.1187, 0.2438, 0.00625, 0.1313, 0.1187, 0.1313, 0.1187, 0.2438, 0.00625, 0.1313, 0.1187, 0.1313, 0.1187, 0.2438, 0.00625, 0.1313, 0.1187, 0.1313, 0.1187, 0.2438, 0.00625, 0.1313, 0.1187, 0.1313, 0.1187, 0.2438, 0.00625, 0.1313, 0.1187, 0.1313, 0.1187, 0.2438, 0.00625, 0.1313, 0.1187, 0.1313, 0.1187, 0.2438, 0.00625, 0.1313, 0.1187, 0.1313, 0.1187, 0.2438, 0.00625, 0.1313, 0.1187, 0.1313, 0.1187, 0.2438, 0.00625, 0.1313, 0.1187, 0.1313, 0.1187, 0.2438, 0.00625, 0.1313, 0.1187, 0.1313, 0.1187, 0.2438, 0.00625, 0.1313, 0.1187, 0.1313, 0.1187, 0.2438, 0.00625, 0.1313, 0.1187, 0.1313, 0.1187, 0.2438, 0.00625, 0.1313, 0.1187, 0.1313, 0.1187, 0.2438, 0.00625, 0.1313, 0.1187, 0.1313, 0.1187, 0.2438, 0.00625, 0.1313, 0.1187, 0.1313, 0.1187, 0.2438, 0.00625, 0.1313, 0.1187, 0.1313, 0.1187, 0.2438, 0.00625, 0.1313, 0.1187, 0.1313, 0.1187, 0.2438, 0.00625, 0.1313, 0.1187, 0.1313, 0.1187, 0.2438, 0.00625, 0.1313, 0.1187, 0.1313, 0.1187, 0.2438, 0.00625, 0.1313, 0.1187, 0.1313, 0.1187, 0.2438, 0.00625, 0.1313, 0.1187, 0.1313, 0.1187, 0.2438, 0.00625, 0.1313, 0.1187, 0.1313, 0.1187, 0.2438, 0.00625, 0.1313, 0.1187, 0.1313, 0.1187, 0.2438, 0.00625, 0.1313, 0.1187, 0.1313, 0.1187, 0.2438, 0.00625, 0.1313, 0.1187, 0.1313, 0.1187, 0.2438, 0.00625, 0.1313, 0.1187, 0.1313, 0.1187, 0.2438, 0.00625, 0.1313, 0.1187, 0.1313, 0.1187, 0.2438, 0.00625, 0.1313, 0.1187, 0.1313, 0.1187, 0.2438, 0.00625, 0.1313, 0.1187, 0.1313, 0.1187, 0.2438, 0.00625, 0.1313, 0.1187, 0.1313, 0.1187, 0.2438, 0.00625, 0.1313, 0.1187, 0.1313, 0.1187, 0.2438, 0.00625, 0.1313, 0.1187, 0.1313, 0.1187, 0.2438, 0.00625, 0.1313, 0.1187, 0.1313, 0.1187, 0.2438, 0.00625, 0.1313, 0.1187, 0.1313, 0.1187, 0.2438, 0.00625, 0.1313, 0.1187, 0.1313, 0.1187, 0.2438, 0.00625, 0.1313, 0.1187, 0.1313, 0.1187, 0.2438, 0.00625, 0.1313, 0.1187, 0.1313, 0.1187, 0.2438, 0.00625, 0.1313, 0.1187, 0.1313, 0.1187, 0.2438, 0.00625, 0.1313, 0.1187, 0.1313, 0.1187, 0.2438, 0.00625, 0.1313, 0.1187, 0.1313, 0.1187, 0.2438, 0.00625, 0.1313, 0.1187, 0.1313, 0.1187, 0.2438, 0.00625, 0.1313, 0.1187, 0.1313, 0.1187, 0.2438, 0.00625, 0.1313, 0.1187, 0.1313, 0.1187, 0.2438, 0.00625, 0.1313, 0.1187, 0.1313, 0.1187, 0.2438, 0.00625, 0.1313, 0.1187, 0.1313, 0.1187, 0.2438, 0.00625, 0.1313, 0.1187, 0.1313, 0.1187, 0.2438, 0.00625, 0.1313, 0.1187, 0.1313, 0.1187, 0.2438, 0.00625, 0.1313, 0.1187, 0.1313, 0.1187, 0.2438, 0.00625, 0.1313, 0.1187, 0.1313, 0.1187, 0.2438, 0.00625, 0.1313, 0.1187, 0.1313, 0.1187, 0.2438, 0.00625, 0.1313, 0.1187, 0.1313, 0.1187, 0.2438, 0.00625, 0.1313, 0.1187, 0.1313, 0.1187, 0.2438, 0.00625, 0.1313, 0.1187, 0.1313, 0.1187, 0.2438, 0.00625, 0.1313, 0.1187, 0.1313, 0.1187, 0.2438, 0.00625, 0.1313, 0.1187, 0.1313, 0.1187, 0.2438, 0.00625, 0.1313, 0.1187, 0.1313, 0.1187, 0.2438, 0.00625, 0.1313, 0.1187, 0.1313, 0.1187, 0.2438, 0.00625, 0.1313, 0.1187, 0.1313, 0.1187, 0.2438, 0.00625, 0.1313, 0.1187, 0.1313, 0.1187, 0.2438, 0.00625, 0.1313, 0.1187, 0.1313, 0.1187, 0.2438, 0.00625, 0.1313, 0.1187, 0.1313, 0.1187, 0.2438, 0.00625, 0.1313, 0.1187, 0.1313, 0.1187, 0.2438, 0.00625, 0.1313, 0.1187, 0.1313, 0.1187, 0.2438, 0.00625, 0.1313, 0.1187, 0.1313, 0.1187, 0.2438, 0.00625, 0.1313, 0.1187, 0.1313, 0.1187, 0.2438, 0.00625, 0.1313, 0.1187, 0.1313, 0.1187, 0.2438, 0.00625, 0.1313, 0.1187, 0.1313, 0.1187, 0.2438, 0.00625, 0.1313, 0.1187, 0.1313, 0.1187, 0.2438, 0.00625, 0.1313, 0.1187, 0.1313, 0.1187, 0.2438, 0.00625, 0.1313, 0.1187, 0.1313, 0.1187, 0.2438, 0.00625, 0.1313, 0.1187, 0.1313, 0.1187, 0.2438, 0.00625, 0.1313, 0.1187, 0.1313, 0.1187, 0.2438, 0.00625, 0.1313, 0.1187, 0.1313, 0.1187, 0.2438, 0.00625, 0.1313, 0.1187, 0.1313, 0.1187, 0.2438, 0.00625, 0.1313, 0.1187, 0.1313, 0.1187, 0.2438, 0.00625, 0.1313, 0.1187, 0.1313, 0.1187, 0.2438, 0.00625, 0.1313, 0.1187, 0.1313, 0.1187, 0.2438, 0.00625, 0.1313, 0.1187, 0.1313, 0.1187, 0.2438, 0.00625, 0.1313, 0.1187, 0.1313, 0.1187, 0.2438, 0.00625, 0.1313, 0.1187, 0.1313, 0.1187, 0.2438, 0.00625, 0.1313, 0.1187, 0.1313, 0.1187, 0.2438, 0.00625, 0.1313, 0.1187, 0.1313, 0.1187, 0.2438, 0.00625, 0.1313, 0.1187, 0.1313, 0.1187, 0.2438, 0.00625, 0.1313, 0.1187, 0.1313, 0.1187, 0.2438, 0.00625, 0.1313, 0.1187, 0.1313, 0.1187, 0.2438, 0.00625, 0.1313, 0.1187, 0.1313, 0.1187, 0.2438, 0.00625, 0.1313, 0.1187, 0.1313, 0.1187, 0.2438, 0.00625, 0.1313, 0.1187, 0.1313, 0.1187, 0.2438, 0.00625, 0.1313, 0.1187, 0.1313, 0.1187, 0.2438, 0.00625, 0.1313, 0.1187, 0.1313, 0.1187, 0.2438, 0.00625, 0.1313, 0.1187, 0.1313, 0.1187, 0.2438, 0.00625, 0.1313, 0.1187, 0.1313, 0.1187, 0.2438, 0.00625, 0.1313, 0.1187, 0.1313, 0.1187, 0.2438, 0.00625, 0.1313, 0.1187, 0.1313, 0.1187, 0.2438, 0.00625, 0.1313, 0.1187, 0.1313, 0.1187, 0.2438, 0.00625, 0.1313, 0.1187, 0.1313, 0.1187, 0.2438, 0.00625, 0.1313, 0.1187, 0.1313, 0.1187, 0.2438, 0.00625, 0.1313, 0.1187, 0.1313, 0.1187, 0.2438, 0.00625, 0.1313, 0.1187, 0.1313, 0.1187, 0.2438, 0.00625, 0.1313, 0.1187, 0.1313, 0.1187, 0.2438, 0.00625, 0.1313, 0.1187, 0.1313, 0.1187, 0.2438, 0.00625, 0.1313, 0.1187, 0.1313, 0.1187, 0.2438, 0.00625, 0.1313, 0.1187, 0.1313, 0.1187, 0.2438, 0.00625, 0.1313, 0.1187, 0.1313, 0.1187, 0.2438, 0.00625, 0.1313, 0.1187, 0.1313, 0.1187, 0.2438, 0.00625, 0.1313, 0.1187, 0.1313, 0.1187, 0.2438, 0.00625, 0.1313, 0.1187, 0.1313, 0.1187, 0.2438, 0.00625, 0.1313, 0.1187, 0.1313, 0.1187, 0.2438, 0.00625, 0.1313, 0.1187, 0.1313, 0.1187, 0.2438, 0.00625, 0.1313, 0.1187, 0.1313, 0.1187, 0.2438, 0.00625, 0.1313, 0.1187, 0.1313, 0.1187, 0.2438, 0.00625, 0.1313, 0.1187, 0.1313, 0.1187, 0.2438, 0.00625, 0.1313, 0.1187, 0.1313, 0.1187, 0.2438, 0.00625, 0.1313, 0.1187, 0.1313, 0.1187, 0.2438, 0.00625, 0.1313, 0.1187, 0.1313, 0.1187, 0.2438, 0.00625, 0.6313, 0.1188, 0.6313, 0.1188, 0.7437, 0.00625, 0.6313, 0.1188, 0.6313, 0.1188, 0.7437, 0.00625, 0.6313, 0.1188, 0.6313, 0.1188, 0.7437, 0.00625, 0.6313, 0.1188, 0.6313, 0.1188, 0.7437, 0.00625, 0.7563, 0.1188, 0.7563, 0.1188, 0.8687, 0.00625, 0.7563, 0.1188, 0.7563, 0.1188, 0.8687, 0.00625, 0.7563, 0.1188, 0.7563, 0.1188, 0.8687, 0.00625, 0.7563, 0.1188, 0.7563, 0.1188, 0.8687, 0.00625, 0.7563, 0.1188, 0.7563, 0.1188, 0.8687, 0.00625, 0.7563, 0.1188, 0.7563, 0.1188, 0.8687, 0.00625, 0.7563, 0.1188, 0.7563, 0.1188, 0.8687, 0.00625, 0.7563, 0.1188, 0.7563, 0.1188, 0.8687, 0.00625, 0.5063, 0.1188, 0.5063, 0.1188, 0.6187, 0.00625, 0.5063, 0.1188, 0.5063, 0.1188, 0.6187, 0.00625, 0.6313, 0.1188, 0.6313, 0.1188, 0.7437, 0.00625, 0.6313, 0.1188, 0.6313, 0.1188, 0.7437, 0.008333, 0.8792, 0.1208, 0.8792, 0.1208, 0.9917, 0.008333, 0.8792, 0.1208, 0.8792, 0.1208, 0.9917, 0.008333, 0.8792, 0.1208, 0.8792, 0.1208, 0.9917, 0.008333, 0.8792, 0.1208, 0.8792, 0.1208, 0.9917, 0.00625, 0.6313, 0.1187, 0.6313, 0.1187, 0.7438, 0.00625, 0.6313, 0.1187, 0.6313, 0.1187, 0.7438, 0.00625, 0.6313, 0.1187, 0.6313, 0.1187, 0.7438, 0.00625, 0.6313, 0.1187, 0.6313, 0.1187, 0.7438, 0.00625, 0.6313, 0.1187, 0.6313, 0.1187, 0.7438, 0.00625, 0.6313, 0.1187, 0.6313, 0.1187, 0.7438, 0.008333, 0.8792, 0.1208, 0.8792, 0.1208, 0.9917, 0.008333, 0.8792, 0.1208, 0.8792, 0.1208, 0.9917, 0.9564, 0.9987, 0.9564, 0.5018, 0.9984, 0.5018, 0.9564, 0.9987, 0.9984, 0.5018, 0.9984, 0.9987, 0.00625, 0.6313, 0.1187, 0.6313, 0.1187, 0.7438, 0.00625, 0.6313, 0.1187, 0.6313, 0.1187, 0.7438, 0.00625, 0.5063, 0.1188, 0.5063, 0.1188, 0.6187, 0.00625, 0.5063, 0.1188, 0.5063, 0.1188, 0.6187, 0.008333, 0.8792, 0.1208, 0.8792, 0.1208, 0.9917, 0.008333, 0.8792, 0.1208, 0.8792, 0.1208, 0.9917, 0.008333, 0.8792, 0.1208, 0.8792, 0.1208, 0.9917, 0.008333, 0.8792, 0.1208, 0.8792, 0.1208, 0.9917, 0.00625, 0.6313, 0.1187, 0.6313, 0.1187, 0.7438, 0.00625, 0.6313, 0.1187, 0.6313, 0.1187, 0.7438, 0.008333, 0.8792, 0.1208, 0.8792, 0.1208, 0.9917, 0.008333, 0.8792, 0.1208, 0.8792, 0.1208, 0.9917, 0.1697, 0.5018, 0.1697, 0.9987, 0.1277, 0.9987, 0.1697, 0.5018, 0.1277, 0.9987, 0.1277, 0.5018, 0.00625, 0.6313, 0.1187, 0.6313, 0.1187, 0.7438, 0.00625, 0.6313, 0.1187, 0.6313, 0.1187, 0.7438, 0.00625, 0.5063, 0.1188, 0.5063, 0.1188, 0.6187, 0.00625, 0.5063, 0.1188, 0.5063, 0.1188, 0.6187, 0.008333, 0.8792, 0.1208, 0.8792, 0.1208, 0.9917, 0.008333, 0.8792, 0.1208, 0.8792, 0.1208, 0.9917, 0.008333, 0.8792, 0.1208, 0.8792, 0.1208, 0.9917, 0.008333, 0.8792, 0.1208, 0.8792, 0.1208, 0.9917, 0.008333, 0.8792, 0.1208, 0.8792, 0.1208, 0.9917, 0.008333, 0.8792, 0.1208, 0.8792, 0.1208, 0.9917, 0.008333, 0.8792, 0.1208, 0.8792, 0.1208, 0.9917, 0.008333, 0.8792, 0.1208, 0.8792, 0.1208, 0.9917, 0.00625, 0.5063, 0.1188, 0.5063, 0.1188, 0.6187, 0.00625, 0.5063, 0.1188, 0.5063, 0.1188, 0.6187, 0.00625, 0.6313, 0.1187, 0.6313, 0.1187, 0.7438, 0.00625, 0.6313, 0.1187, 0.6313, 0.1187, 0.7438, 0.008333, 0.8792, 0.1208, 0.8792, 0.1208, 0.9917, 0.008333, 0.8792, 0.1208, 0.8792, 0.1208, 0.9917, 0.1697, 0.9987, 0.1697, 0.5018, 0.9564, 0.5018, 0.1697, 0.9987, 0.9564, 0.5018, 0.9564, 0.9987, 0.008333, 0.8792, 0.1208, 0.8792, 0.1208, 0.9917, 0.008333, 0.8792, 0.1208, 0.8792, 0.1208, 0.9917, 0.00625, 0.6313, 0.1187, 0.6313, 0.1187, 0.7438, 0.00625, 0.6313, 0.1187, 0.6313, 0.1187, 0.7438, 0.992, 0.3857, 0.992, 0.4938, 0.1315, 0.3857, 0.992, 0.4938, 0.1315, 0.4938, 0.1315, 0.3857])
me_cube.use_remesh_preserve_volume = False
me_cube.use_remesh_preserve_attributes = False
me_cube.use_mirror_vertex_groups = False
me_cube.update()

# ---- objects
ob_fillydesk_phys = bpy.data.objects.new('FillyDesk_phys', me_cube_001)
ob_lamp_005 = bpy.data.objects.new('Lamp.005', light_lamp_005)
ob_lamp_004 = bpy.data.objects.new('Lamp.004', light_lamp_004)
ob_lamp_003 = bpy.data.objects.new('Lamp.003', light_lamp_003)
ob_lamp_002 = bpy.data.objects.new('Lamp.002', light_lamp_002)
ob_lamp_001 = bpy.data.objects.new('Lamp.001', light_lamp_001)
ob_fillydesk_idle = bpy.data.objects.new('FillyDesk_idle', me_cube)
ob_lamp = bpy.data.objects.new('Lamp', light_lamp)
ob_camera = bpy.data.objects.new('Camera', cam_camera)

# ---- transforms, parenting, visibility, modifiers, constraints
ob_fillydesk_phys.location = (0.0, 0.0, 0.0)
ob_fillydesk_phys.hide_viewport = True
ob_fillydesk_phys.lineart.crease_threshold = 0.0
ob_lamp_005.location = (0.3339, -10.05, 0.2305)
ob_lamp_005.rotation_euler = (0.6503, 0.05522, 1.866)
ob_lamp_005.lock_rotations_4d = False
ob_lamp_005.empty_display_type = 'ARROWS'
ob_lamp_005.color = (0.0, 0.0, 0.0, 0.0)
ob_lamp_005.hide_viewport = True
ob_lamp_005.lineart.crease_threshold = 0.0
ob_lamp_004.location = (0.1527, 9.975, 0.2305)
ob_lamp_004.rotation_euler = (0.6503, 0.05522, 1.866)
ob_lamp_004.lock_rotations_4d = False
ob_lamp_004.empty_display_type = 'ARROWS'
ob_lamp_004.color = (0.0, 0.0, 0.0, 0.0)
ob_lamp_004.hide_viewport = True
ob_lamp_004.lineart.crease_threshold = 0.0
ob_lamp_003.location = (-0.1039, 1.005, -10.32)
ob_lamp_003.rotation_euler = (0.6503, 0.05522, 1.866)
ob_lamp_003.lock_rotations_4d = False
ob_lamp_003.empty_display_type = 'ARROWS'
ob_lamp_003.color = (0.0, 0.0, 0.0, 0.0)
ob_lamp_003.hide_viewport = True
ob_lamp_003.lineart.crease_threshold = 0.0
ob_lamp_002.location = (-0.0133, 1.005, 24.02)
ob_lamp_002.rotation_euler = (0.6503, 0.05522, 1.866)
ob_lamp_002.lock_rotations_4d = False
ob_lamp_002.empty_display_type = 'ARROWS'
ob_lamp_002.color = (0.0, 0.0, 0.0, 0.0)
ob_lamp_002.hide_viewport = True
ob_lamp_002.lineart.crease_threshold = 0.0
ob_lamp_001.location = (-9.337, 1.005, 0.005575)
ob_lamp_001.rotation_euler = (0.6503, 0.05522, 1.866)
ob_lamp_001.lock_rotations_4d = False
ob_lamp_001.empty_display_type = 'ARROWS'
ob_lamp_001.color = (0.0, 0.0, 0.0, 0.0)
ob_lamp_001.hide_viewport = True
ob_lamp_001.lineart.crease_threshold = 0.0
ob_fillydesk_idle.location = (0.0, 0.0, 0.0)
ob_fillydesk_idle.lock_rotations_4d = False
ob_fillydesk_idle.empty_display_type = 'ARROWS'
ob_fillydesk_idle.lineart.crease_threshold = 0.0
_m = ob_fillydesk_idle.modifiers.new('Subsurf', 'SUBSURF')
_m.uv_smooth = 'PRESERVE_CORNERS'
_m.quality = 2
_m.levels = 0
_m.show_only_control_edges = False
ob_lamp.location = (9.756, 1.005, 0.04927)
ob_lamp.rotation_euler = (0.6503, 0.05522, 1.866)
ob_lamp.lock_rotations_4d = False
ob_lamp.empty_display_type = 'ARROWS'
ob_lamp.color = (0.0, 0.0, 0.0, 0.0)
ob_lamp.hide_viewport = True
ob_lamp.lineart.crease_threshold = 0.0
ob_camera.location = (7.481, -6.508, 5.344)
ob_camera.rotation_euler = (1.109, 0.01082, 0.8149)
ob_camera.lock_rotations_4d = False
ob_camera.empty_display_type = 'ARROWS'
ob_camera.color = (0.0, 0.0, 0.0, 0.0)
ob_camera.hide_viewport = True
ob_camera.display_type = 'WIRE'
ob_camera.lineart.crease_threshold = 0.0

# ---- collection membership
col_collection_1.objects.link(ob_fillydesk_phys)
col_collection_1.objects.link(ob_lamp_005)
col_collection_1.objects.link(ob_lamp_004)
col_collection_1.objects.link(ob_lamp_003)
col_collection_1.objects.link(ob_lamp_002)
col_collection_1.objects.link(ob_lamp_001)
col_collection_1.objects.link(ob_fillydesk_idle)
col_collection_1.objects.link(ob_lamp)
col_collection_1.objects.link(ob_camera)

# ---- scene / render settings (as saved in the file)
scene.camera = ob_camera
scene.frame_start = 1; scene.frame_end = 250; scene.frame_set(1)
scene.render.engine = 'BLENDER_EEVEE_NEXT'
scene.render.image_settings.color_mode = 'RGB'
scene.render.image_settings.compression = 90
scene.render.resolution_percentage = 50
scene.render.dither_intensity = 0.0
scene.render.bake_margin = 2
scene.render.bake_bias = 0.0
scene.cycles.use_denoising = False
scene.cycles.samples = 10
scene.cycles.sampling_pattern = 'TABULATED_SOBOL'
scene.cycles.light_sampling_threshold = 0.0
scene.cycles.use_adaptive_sampling = False
scene.cycles.use_light_tree = False
scene.cycles.blur_glossy = 0.0
scene.cycles.volume_bounces = 1
scene.cycles.pixel_filter_type = 'GAUSSIAN'
scene.cycles.sample_clamp_indirect = 0.0
scene.view_settings.view_transform = 'Standard'
bpy.context.view_layer.update()
